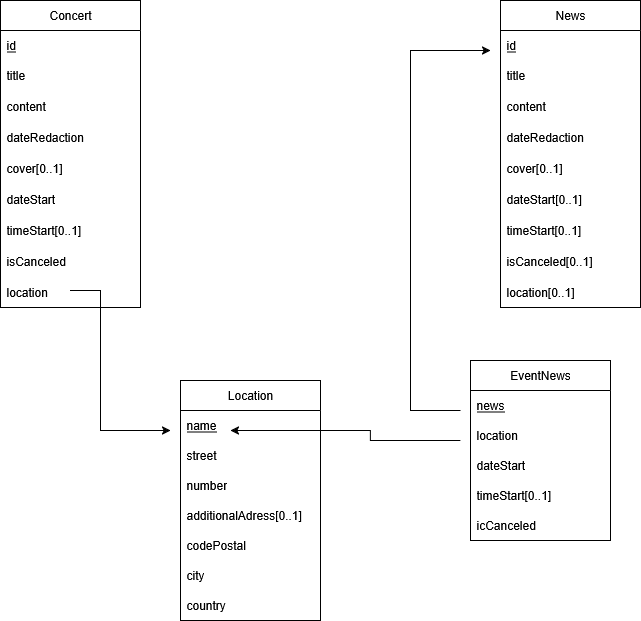

The diagram above was exported from draw.io. Its source (the exported page's mxGraphModel, read from the mxfile embedded in the PNG):
<mxGraphModel dx="1313" dy="844" grid="1" gridSize="10" guides="1" tooltips="1" connect="1" arrows="1" fold="1" page="1" pageScale="1" pageWidth="850" pageHeight="1100" math="0" shadow="0">
  <root>
    <mxCell id="0" />
    <mxCell id="1" parent="0" />
    <mxCell id="Z9jedPTFPfXlhn7zGT50-1" value="Concert" style="swimlane;fontStyle=0;childLayout=stackLayout;horizontal=1;startSize=30;horizontalStack=0;resizeParent=1;resizeParentMax=0;resizeLast=0;collapsible=1;marginBottom=0;whiteSpace=wrap;html=1;" parent="1" vertex="1">
      <mxGeometry x="80" y="80" width="140" height="307" as="geometry" />
    </mxCell>
    <mxCell id="Z9jedPTFPfXlhn7zGT50-2" value="id" style="text;strokeColor=none;fillColor=none;align=left;verticalAlign=middle;spacingLeft=4;spacingRight=4;overflow=hidden;points=[[0,0.5],[1,0.5]];portConstraint=eastwest;rotatable=0;whiteSpace=wrap;html=1;fontStyle=4" parent="Z9jedPTFPfXlhn7zGT50-1" vertex="1">
      <mxGeometry y="30" width="140" height="30" as="geometry" />
    </mxCell>
    <mxCell id="Z9jedPTFPfXlhn7zGT50-3" value="title" style="text;strokeColor=none;fillColor=none;align=left;verticalAlign=middle;spacingLeft=4;spacingRight=4;overflow=hidden;points=[[0,0.5],[1,0.5]];portConstraint=eastwest;rotatable=0;whiteSpace=wrap;html=1;" parent="Z9jedPTFPfXlhn7zGT50-1" vertex="1">
      <mxGeometry y="60" width="140" height="30" as="geometry" />
    </mxCell>
    <mxCell id="Z9jedPTFPfXlhn7zGT50-4" value="&lt;div&gt;content&lt;/div&gt;" style="text;strokeColor=none;fillColor=none;align=left;verticalAlign=middle;spacingLeft=4;spacingRight=4;overflow=hidden;points=[[0,0.5],[1,0.5]];portConstraint=eastwest;rotatable=0;whiteSpace=wrap;html=1;" parent="Z9jedPTFPfXlhn7zGT50-1" vertex="1">
      <mxGeometry y="90" width="140" height="31" as="geometry" />
    </mxCell>
    <mxCell id="Z9jedPTFPfXlhn7zGT50-7" value="dateRedaction" style="text;strokeColor=none;fillColor=none;align=left;verticalAlign=middle;spacingLeft=4;spacingRight=4;overflow=hidden;points=[[0,0.5],[1,0.5]];portConstraint=eastwest;rotatable=0;whiteSpace=wrap;html=1;" parent="Z9jedPTFPfXlhn7zGT50-1" vertex="1">
      <mxGeometry y="121" width="140" height="31" as="geometry" />
    </mxCell>
    <mxCell id="Z9jedPTFPfXlhn7zGT50-8" value="cover[0..1]" style="text;strokeColor=none;fillColor=none;align=left;verticalAlign=middle;spacingLeft=4;spacingRight=4;overflow=hidden;points=[[0,0.5],[1,0.5]];portConstraint=eastwest;rotatable=0;whiteSpace=wrap;html=1;" parent="Z9jedPTFPfXlhn7zGT50-1" vertex="1">
      <mxGeometry y="152" width="140" height="31" as="geometry" />
    </mxCell>
    <mxCell id="Z9jedPTFPfXlhn7zGT50-12" value="dateStart" style="text;strokeColor=none;fillColor=none;align=left;verticalAlign=middle;spacingLeft=4;spacingRight=4;overflow=hidden;points=[[0,0.5],[1,0.5]];portConstraint=eastwest;rotatable=0;whiteSpace=wrap;html=1;" parent="Z9jedPTFPfXlhn7zGT50-1" vertex="1">
      <mxGeometry y="183" width="140" height="31" as="geometry" />
    </mxCell>
    <mxCell id="Z9jedPTFPfXlhn7zGT50-13" value="timeStart[0..1]" style="text;strokeColor=none;fillColor=none;align=left;verticalAlign=middle;spacingLeft=4;spacingRight=4;overflow=hidden;points=[[0,0.5],[1,0.5]];portConstraint=eastwest;rotatable=0;whiteSpace=wrap;html=1;" parent="Z9jedPTFPfXlhn7zGT50-1" vertex="1">
      <mxGeometry y="214" width="140" height="31" as="geometry" />
    </mxCell>
    <mxCell id="Z9jedPTFPfXlhn7zGT50-14" value="isCanceled" style="text;strokeColor=none;fillColor=none;align=left;verticalAlign=middle;spacingLeft=4;spacingRight=4;overflow=hidden;points=[[0,0.5],[1,0.5]];portConstraint=eastwest;rotatable=0;whiteSpace=wrap;html=1;" parent="Z9jedPTFPfXlhn7zGT50-1" vertex="1">
      <mxGeometry y="245" width="140" height="31" as="geometry" />
    </mxCell>
    <mxCell id="Z9jedPTFPfXlhn7zGT50-32" value="location" style="text;strokeColor=none;fillColor=none;align=left;verticalAlign=middle;spacingLeft=4;spacingRight=4;overflow=hidden;points=[[0,0.5],[1,0.5]];portConstraint=eastwest;rotatable=0;whiteSpace=wrap;html=1;" parent="Z9jedPTFPfXlhn7zGT50-1" vertex="1">
      <mxGeometry y="276" width="140" height="31" as="geometry" />
    </mxCell>
    <mxCell id="Z9jedPTFPfXlhn7zGT50-15" value="News" style="swimlane;fontStyle=0;childLayout=stackLayout;horizontal=1;startSize=30;horizontalStack=0;resizeParent=1;resizeParentMax=0;resizeLast=0;collapsible=1;marginBottom=0;whiteSpace=wrap;html=1;" parent="1" vertex="1">
      <mxGeometry x="580" y="80" width="140" height="307" as="geometry" />
    </mxCell>
    <mxCell id="Z9jedPTFPfXlhn7zGT50-16" value="id" style="text;strokeColor=none;fillColor=none;align=left;verticalAlign=middle;spacingLeft=4;spacingRight=4;overflow=hidden;points=[[0,0.5],[1,0.5]];portConstraint=eastwest;rotatable=0;whiteSpace=wrap;html=1;fontStyle=4" parent="Z9jedPTFPfXlhn7zGT50-15" vertex="1">
      <mxGeometry y="30" width="140" height="30" as="geometry" />
    </mxCell>
    <mxCell id="Z9jedPTFPfXlhn7zGT50-17" value="title" style="text;strokeColor=none;fillColor=none;align=left;verticalAlign=middle;spacingLeft=4;spacingRight=4;overflow=hidden;points=[[0,0.5],[1,0.5]];portConstraint=eastwest;rotatable=0;whiteSpace=wrap;html=1;" parent="Z9jedPTFPfXlhn7zGT50-15" vertex="1">
      <mxGeometry y="60" width="140" height="30" as="geometry" />
    </mxCell>
    <mxCell id="Z9jedPTFPfXlhn7zGT50-18" value="&lt;div&gt;content&lt;/div&gt;" style="text;strokeColor=none;fillColor=none;align=left;verticalAlign=middle;spacingLeft=4;spacingRight=4;overflow=hidden;points=[[0,0.5],[1,0.5]];portConstraint=eastwest;rotatable=0;whiteSpace=wrap;html=1;" parent="Z9jedPTFPfXlhn7zGT50-15" vertex="1">
      <mxGeometry y="90" width="140" height="31" as="geometry" />
    </mxCell>
    <mxCell id="Z9jedPTFPfXlhn7zGT50-19" value="dateRedaction" style="text;strokeColor=none;fillColor=none;align=left;verticalAlign=middle;spacingLeft=4;spacingRight=4;overflow=hidden;points=[[0,0.5],[1,0.5]];portConstraint=eastwest;rotatable=0;whiteSpace=wrap;html=1;" parent="Z9jedPTFPfXlhn7zGT50-15" vertex="1">
      <mxGeometry y="121" width="140" height="31" as="geometry" />
    </mxCell>
    <mxCell id="Z9jedPTFPfXlhn7zGT50-20" value="cover[0..1]" style="text;strokeColor=none;fillColor=none;align=left;verticalAlign=middle;spacingLeft=4;spacingRight=4;overflow=hidden;points=[[0,0.5],[1,0.5]];portConstraint=eastwest;rotatable=0;whiteSpace=wrap;html=1;" parent="Z9jedPTFPfXlhn7zGT50-15" vertex="1">
      <mxGeometry y="152" width="140" height="31" as="geometry" />
    </mxCell>
    <mxCell id="Z9jedPTFPfXlhn7zGT50-21" value="dateStart[0..1]" style="text;strokeColor=none;fillColor=none;align=left;verticalAlign=middle;spacingLeft=4;spacingRight=4;overflow=hidden;points=[[0,0.5],[1,0.5]];portConstraint=eastwest;rotatable=0;whiteSpace=wrap;html=1;" parent="Z9jedPTFPfXlhn7zGT50-15" vertex="1">
      <mxGeometry y="183" width="140" height="31" as="geometry" />
    </mxCell>
    <mxCell id="Z9jedPTFPfXlhn7zGT50-22" value="timeStart[0..1]" style="text;strokeColor=none;fillColor=none;align=left;verticalAlign=middle;spacingLeft=4;spacingRight=4;overflow=hidden;points=[[0,0.5],[1,0.5]];portConstraint=eastwest;rotatable=0;whiteSpace=wrap;html=1;" parent="Z9jedPTFPfXlhn7zGT50-15" vertex="1">
      <mxGeometry y="214" width="140" height="31" as="geometry" />
    </mxCell>
    <mxCell id="Z9jedPTFPfXlhn7zGT50-23" value="isCanceled[0..1]" style="text;strokeColor=none;fillColor=none;align=left;verticalAlign=middle;spacingLeft=4;spacingRight=4;overflow=hidden;points=[[0,0.5],[1,0.5]];portConstraint=eastwest;rotatable=0;whiteSpace=wrap;html=1;" parent="Z9jedPTFPfXlhn7zGT50-15" vertex="1">
      <mxGeometry y="245" width="140" height="31" as="geometry" />
    </mxCell>
    <mxCell id="Z9jedPTFPfXlhn7zGT50-33" value="location[0..1]" style="text;strokeColor=none;fillColor=none;align=left;verticalAlign=middle;spacingLeft=4;spacingRight=4;overflow=hidden;points=[[0,0.5],[1,0.5]];portConstraint=eastwest;rotatable=0;whiteSpace=wrap;html=1;" parent="Z9jedPTFPfXlhn7zGT50-15" vertex="1">
      <mxGeometry y="276" width="140" height="31" as="geometry" />
    </mxCell>
    <mxCell id="Z9jedPTFPfXlhn7zGT50-24" value="Location" style="swimlane;fontStyle=0;childLayout=stackLayout;horizontal=1;startSize=30;horizontalStack=0;resizeParent=1;resizeParentMax=0;resizeLast=0;collapsible=1;marginBottom=0;whiteSpace=wrap;html=1;" parent="1" vertex="1">
      <mxGeometry x="260" y="460" width="140" height="240" as="geometry" />
    </mxCell>
    <mxCell id="Z9jedPTFPfXlhn7zGT50-25" value="name" style="text;strokeColor=none;fillColor=none;align=left;verticalAlign=middle;spacingLeft=4;spacingRight=4;overflow=hidden;points=[[0,0.5],[1,0.5]];portConstraint=eastwest;rotatable=0;whiteSpace=wrap;html=1;fontStyle=4" parent="Z9jedPTFPfXlhn7zGT50-24" vertex="1">
      <mxGeometry y="30" width="140" height="30" as="geometry" />
    </mxCell>
    <mxCell id="Z9jedPTFPfXlhn7zGT50-26" value="street" style="text;strokeColor=none;fillColor=none;align=left;verticalAlign=middle;spacingLeft=4;spacingRight=4;overflow=hidden;points=[[0,0.5],[1,0.5]];portConstraint=eastwest;rotatable=0;whiteSpace=wrap;html=1;" parent="Z9jedPTFPfXlhn7zGT50-24" vertex="1">
      <mxGeometry y="60" width="140" height="30" as="geometry" />
    </mxCell>
    <mxCell id="Z9jedPTFPfXlhn7zGT50-27" value="number" style="text;strokeColor=none;fillColor=none;align=left;verticalAlign=middle;spacingLeft=4;spacingRight=4;overflow=hidden;points=[[0,0.5],[1,0.5]];portConstraint=eastwest;rotatable=0;whiteSpace=wrap;html=1;" parent="Z9jedPTFPfXlhn7zGT50-24" vertex="1">
      <mxGeometry y="90" width="140" height="30" as="geometry" />
    </mxCell>
    <mxCell id="Z9jedPTFPfXlhn7zGT50-28" value="additionalAdress[0..1]" style="text;strokeColor=none;fillColor=none;align=left;verticalAlign=middle;spacingLeft=4;spacingRight=4;overflow=hidden;points=[[0,0.5],[1,0.5]];portConstraint=eastwest;rotatable=0;whiteSpace=wrap;html=1;" parent="Z9jedPTFPfXlhn7zGT50-24" vertex="1">
      <mxGeometry y="120" width="140" height="30" as="geometry" />
    </mxCell>
    <mxCell id="Z9jedPTFPfXlhn7zGT50-29" value="codePostal" style="text;strokeColor=none;fillColor=none;align=left;verticalAlign=middle;spacingLeft=4;spacingRight=4;overflow=hidden;points=[[0,0.5],[1,0.5]];portConstraint=eastwest;rotatable=0;whiteSpace=wrap;html=1;" parent="Z9jedPTFPfXlhn7zGT50-24" vertex="1">
      <mxGeometry y="150" width="140" height="30" as="geometry" />
    </mxCell>
    <mxCell id="Z9jedPTFPfXlhn7zGT50-30" value="city" style="text;strokeColor=none;fillColor=none;align=left;verticalAlign=middle;spacingLeft=4;spacingRight=4;overflow=hidden;points=[[0,0.5],[1,0.5]];portConstraint=eastwest;rotatable=0;whiteSpace=wrap;html=1;" parent="Z9jedPTFPfXlhn7zGT50-24" vertex="1">
      <mxGeometry y="180" width="140" height="30" as="geometry" />
    </mxCell>
    <mxCell id="Z9jedPTFPfXlhn7zGT50-31" value="country" style="text;strokeColor=none;fillColor=none;align=left;verticalAlign=middle;spacingLeft=4;spacingRight=4;overflow=hidden;points=[[0,0.5],[1,0.5]];portConstraint=eastwest;rotatable=0;whiteSpace=wrap;html=1;" parent="Z9jedPTFPfXlhn7zGT50-24" vertex="1">
      <mxGeometry y="210" width="140" height="30" as="geometry" />
    </mxCell>
    <mxCell id="Z9jedPTFPfXlhn7zGT50-34" value="" style="endArrow=classic;html=1;rounded=0;exitX=0.5;exitY=0.452;exitDx=0;exitDy=0;exitPerimeter=0;" parent="1" source="Z9jedPTFPfXlhn7zGT50-32" edge="1">
      <mxGeometry width="50" height="50" relative="1" as="geometry">
        <mxPoint x="150" y="410" as="sourcePoint" />
        <mxPoint x="250" y="510" as="targetPoint" />
        <Array as="points">
          <mxPoint x="180" y="370" />
          <mxPoint x="180" y="510" />
        </Array>
      </mxGeometry>
    </mxCell>
    <mxCell id="fp_l8bnTWmH1wYZa_8Rf-1" value="EventNews" style="swimlane;fontStyle=0;childLayout=stackLayout;horizontal=1;startSize=30;horizontalStack=0;resizeParent=1;resizeParentMax=0;resizeLast=0;collapsible=1;marginBottom=0;whiteSpace=wrap;html=1;" vertex="1" parent="1">
      <mxGeometry x="550" y="440" width="140" height="180" as="geometry" />
    </mxCell>
    <mxCell id="fp_l8bnTWmH1wYZa_8Rf-5" value="news" style="text;strokeColor=none;fillColor=none;align=left;verticalAlign=middle;spacingLeft=4;spacingRight=4;overflow=hidden;points=[[0,0.5],[1,0.5]];portConstraint=eastwest;rotatable=0;whiteSpace=wrap;html=1;fontStyle=4" vertex="1" parent="fp_l8bnTWmH1wYZa_8Rf-1">
      <mxGeometry y="30" width="140" height="30" as="geometry" />
    </mxCell>
    <mxCell id="fp_l8bnTWmH1wYZa_8Rf-6" value="location" style="text;strokeColor=none;fillColor=none;align=left;verticalAlign=middle;spacingLeft=4;spacingRight=4;overflow=hidden;points=[[0,0.5],[1,0.5]];portConstraint=eastwest;rotatable=0;whiteSpace=wrap;html=1;" vertex="1" parent="fp_l8bnTWmH1wYZa_8Rf-1">
      <mxGeometry y="60" width="140" height="30" as="geometry" />
    </mxCell>
    <mxCell id="fp_l8bnTWmH1wYZa_8Rf-2" value="dateStart" style="text;strokeColor=none;fillColor=none;align=left;verticalAlign=middle;spacingLeft=4;spacingRight=4;overflow=hidden;points=[[0,0.5],[1,0.5]];portConstraint=eastwest;rotatable=0;whiteSpace=wrap;html=1;" vertex="1" parent="fp_l8bnTWmH1wYZa_8Rf-1">
      <mxGeometry y="90" width="140" height="30" as="geometry" />
    </mxCell>
    <mxCell id="fp_l8bnTWmH1wYZa_8Rf-3" value="timeStart[0..1]" style="text;strokeColor=none;fillColor=none;align=left;verticalAlign=middle;spacingLeft=4;spacingRight=4;overflow=hidden;points=[[0,0.5],[1,0.5]];portConstraint=eastwest;rotatable=0;whiteSpace=wrap;html=1;" vertex="1" parent="fp_l8bnTWmH1wYZa_8Rf-1">
      <mxGeometry y="120" width="140" height="30" as="geometry" />
    </mxCell>
    <mxCell id="fp_l8bnTWmH1wYZa_8Rf-4" value="icCanceled" style="text;strokeColor=none;fillColor=none;align=left;verticalAlign=middle;spacingLeft=4;spacingRight=4;overflow=hidden;points=[[0,0.5],[1,0.5]];portConstraint=eastwest;rotatable=0;whiteSpace=wrap;html=1;" vertex="1" parent="fp_l8bnTWmH1wYZa_8Rf-1">
      <mxGeometry y="150" width="140" height="30" as="geometry" />
    </mxCell>
    <mxCell id="fp_l8bnTWmH1wYZa_8Rf-10" value="" style="endArrow=classic;html=1;rounded=0;" edge="1" parent="1">
      <mxGeometry width="50" height="50" relative="1" as="geometry">
        <mxPoint x="540" y="490" as="sourcePoint" />
        <mxPoint x="570" y="130" as="targetPoint" />
        <Array as="points">
          <mxPoint x="490" y="490" />
          <mxPoint x="490" y="130" />
        </Array>
      </mxGeometry>
    </mxCell>
    <mxCell id="fp_l8bnTWmH1wYZa_8Rf-12" value="" style="endArrow=classic;html=1;rounded=0;entryX=0.357;entryY=0.667;entryDx=0;entryDy=0;entryPerimeter=0;" edge="1" parent="1" target="Z9jedPTFPfXlhn7zGT50-25">
      <mxGeometry width="50" height="50" relative="1" as="geometry">
        <mxPoint x="540" y="520" as="sourcePoint" />
        <mxPoint x="450" y="350" as="targetPoint" />
        <Array as="points">
          <mxPoint x="450" y="520" />
          <mxPoint x="450" y="510" />
        </Array>
      </mxGeometry>
    </mxCell>
  </root>
</mxGraphModel>